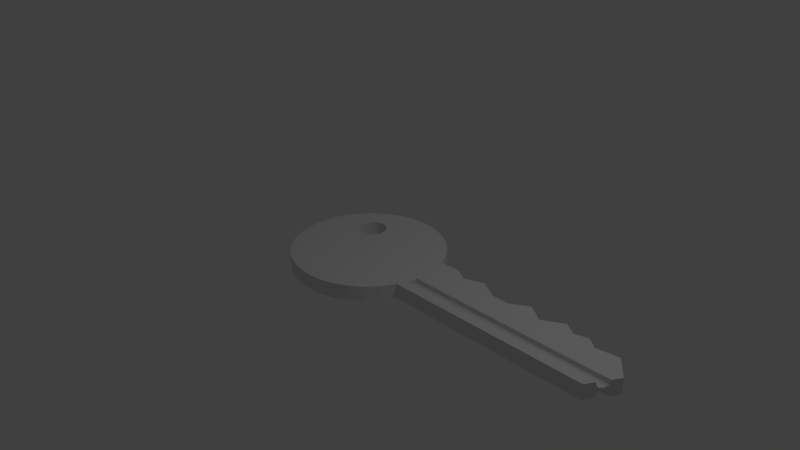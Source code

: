 # Source: key.blend  (saved by Blender 2.79.7; exported with 4.5.12 LTS)
import bpy
from mathutils import Matrix  # noqa: F401  (used for matrix-valued properties, if any)

bpy.ops.wm.read_factory_settings(use_empty=True)
scene = bpy.context.scene
scene.name = 'Scene'

# ---- collections
col_collection_1 = bpy.data.collections.new('Collection 1'); scene.collection.children.link(col_collection_1)

# ---- world
world_world = bpy.data.worlds.new('World'); scene.world = world_world
world_world.color = (0.05088, 0.05088, 0.05088)
world_world.use_sun_shadow = False
world_world.sun_shadow_jitter_overblur = 0.0

# ---- cameras
cam_camera = bpy.data.cameras.new('Camera')
cam_camera.clip_end = 100.0
cam_camera.lens = 35.0
cam_camera.sensor_width = 32.0
cam_camera.sensor_height = 18.0
cam_camera.ortho_scale = 7.314
cam_camera.dof.focus_distance = 0.0
cam_camera.dof.aperture_fstop = 128.0

# ---- lights
light_lamp = bpy.data.lights.new('Lamp', 'POINT')
light_lamp.transmission_factor = 0.0
light_lamp.cutoff_distance = 30.0
light_lamp.energy = 100.0
light_lamp.shadow_buffer_clip_start = 1.001
light_lamp.shadow_soft_size = 0.1
light_lamp.shadow_maximum_resolution = 0.006
light_lamp.use_absolute_resolution = True

# ---- meshes
me_cylinder = bpy.data.meshes.new('Cylinder')
me_cylinder.from_pydata([(0.9906, -0.1172, -0.8554), (0.9906, -0.1185, -0.994), (0.9906, -0.2564, -0.994), (0.9906, -0.2577, -0.8554), (0.9906, -0.2564, -0.7169), (0.9906, -0.2524, -0.5837), (0.9906, -0.2459, -0.461), (0.9906, -0.2371, -0.3534), (0.9906, -0.2265, -0.2651), (0.9906, -0.2143, -0.1995), (0.9906, -0.2011, -0.1591), (0.9906, -0.1874, -0.1454), (0.9906, -0.1737, -0.1591), (0.9906, -0.1605, -0.1995), (0.9906, -0.1484, -0.2651), (0.9906, -0.1378, -0.3534), (0.9906, -0.129, -0.461), (0.9906, -0.1225, -0.5837), (0.9906, -0.1185, -0.7169), (0.9906, -0.1172, 0.8554), (0.9906, -0.1185, 0.7169), (0.9906, -0.1225, 0.5837), (0.9906, -0.129, 0.461), (0.9906, -0.1378, 0.3534), (0.9906, -0.1484, 0.2651), (0.9906, -0.1605, 0.1995), (0.9906, -0.1737, 0.1591), (0.9906, -0.1874, 0.1454), (0.9906, -0.2011, 0.1591), (0.9906, -0.2143, 0.1995), (0.9906, -0.2265, 0.2651), (0.9906, -0.2371, 0.3534), (0.9906, -0.2459, 0.461), (0.9906, -0.2524, 0.5837), (0.9906, -0.2564, 0.7169), (0.9906, -0.2577, 0.8554), (0.9906, -0.2564, 0.994), (0.9906, -0.1185, 0.994), (0.0, 1.0, -1.0), (0.0, 1.0, 1.0), (0.1951, 0.9808, -1.0), (0.1951, 0.9808, 1.0), (0.3827, 0.9239, -1.0), (0.3827, 0.9239, 1.0), (0.5556, 0.8315, -1.0), (0.5556, 0.8315, 1.0), (0.7071, 0.7071, -1.0), (0.7071, 0.7071, 1.0), (0.8315, 0.5556, -1.0), (0.8315, 0.5556, 1.0), (0.9239, 0.3827, -1.0), (0.9239, 0.3827, 1.0), (3.61, 0.2672, -1.0), (3.61, 0.2672, 1.0), (3.828, 0.0, -1.0), (3.828, 0.0, 1.0), (3.61, -0.3827, -1.0), (3.61, -0.3827, 1.0), (0.9239, -0.3827, -1.0), (0.9239, -0.3827, 1.0), (0.8315, -0.5556, -1.0), (0.8315, -0.5556, 1.0), (0.7071, -0.7071, -1.0), (0.7071, -0.7071, 1.0), (0.5556, -0.8315, -1.0), (0.5556, -0.8315, 1.0), (0.3827, -0.9239, -1.0), (0.3827, -0.9239, 1.0), (0.1951, -0.9808, -1.0), (0.1951, -0.9808, 1.0), (-3.258e-07, -1.0, -1.0), (-3.258e-07, -1.0, 1.0), (-0.1951, -0.9808, -1.0), (-0.1951, -0.9808, 1.0), (-0.3827, -0.9239, -1.0), (-0.3827, -0.9239, 1.0), (-0.5556, -0.8315, -1.0), (-0.5556, -0.8315, 1.0), (-0.7071, -0.7071, -1.0), (-0.7071, -0.7071, 1.0), (-0.8315, -0.5556, -1.0), (-0.8315, -0.5556, 1.0), (-0.9239, -0.3827, -1.0), (-0.9239, -0.3827, 1.0), (-0.9808, -0.1951, -1.0), (-0.9808, -0.1951, 1.0), (-1.0, 9.656e-07, -1.0), (-1.0, 9.656e-07, 1.0), (-0.9808, 0.1951, -1.0), (-0.9808, 0.1951, 1.0), (-0.9239, 0.3827, -1.0), (-0.9239, 0.3827, 1.0), (-0.8315, 0.5556, -1.0), (-0.8315, 0.5556, 1.0), (-0.7071, 0.7071, -1.0), (-0.7071, 0.7071, 1.0), (-0.5556, 0.8315, -1.0), (-0.5556, 0.8315, 1.0), (-0.3827, 0.9239, -1.0), (-0.3827, 0.9239, 1.0), (-0.1951, 0.9808, -1.0), (-0.1951, 0.9808, 1.0), (3.316, 0.2252, -1.0), (3.316, 0.2252, 1.0), (2.838, 0.3827, 1.0), (2.838, 0.3827, -1.0), (1.624, 0.3827, 1.0), (1.624, 0.3827, -1.0), (2.579, 0.2299, -1.0), (2.579, 0.2299, 1.0), (2.349, 0.3798, 1.0), (2.349, 0.3798, -1.0), (1.884, 0.2424, 1.0), (1.884, 0.2424, -1.0), (1.227, 0.3827, 1.0), (1.227, 0.3827, -1.0), (1.378, 0.2889, -1.0), (1.378, 0.2889, 1.0), (3.177, 0.3299, -1.0), (3.177, 0.3299, 1.0), (3.007, 0.2769, 1.0), (3.007, 0.2769, -1.0), (2.116, 0.2424, -1.0), (2.116, 0.2424, 1.0), (-0.2128, 0.2921, 1.0), (-0.2128, 0.2921, -1.0), (-0.3636, 0.5743, 1.0), (-0.3636, 0.5743, -1.0), (-0.399, 0.5708, 1.0), (-0.399, 0.5708, -1.0), (-0.433, 0.5605, 1.0), (-0.433, 0.5605, -1.0), (-0.5312, 0.3235, 1.0), (-0.5312, 0.3235, -1.0), (-0.5144, 0.2921, 1.0), (-0.5144, 0.2921, -1.0), (-0.5415, 0.3575, 1.0), (-0.5415, 0.3575, -1.0), (-0.4919, 0.2646, 1.0), (-0.4919, 0.2646, -1.0), (-0.399, 0.215, 1.0), (-0.399, 0.215, -1.0), (-0.3636, 0.2115, 1.0), (-0.3636, 0.2115, -1.0), (-0.433, 0.2253, 1.0), (-0.433, 0.2253, -1.0), (-0.1857, 0.4283, 1.0), (-0.1857, 0.4283, -1.0), (-0.2628, 0.5437, 1.0), (-0.2628, 0.5437, -1.0), (-0.1822, 0.3929, 1.0), (-0.1822, 0.3929, -1.0), (-0.196, 0.4623, 1.0), (-0.196, 0.4623, -1.0), (-0.3282, 0.215, 1.0), (-0.3282, 0.215, -1.0), (-0.4919, 0.5211, 1.0), (-0.4919, 0.5211, -1.0), (-0.4644, 0.5437, 1.0), (-0.4644, 0.5437, -1.0), (-0.5144, 0.4936, 1.0), (-0.5144, 0.4936, -1.0), (-0.1857, 0.3575, 1.0), (-0.1857, 0.3575, -1.0), (-0.2628, 0.2421, 1.0), (-0.2628, 0.2421, -1.0), (-0.2353, 0.2646, 1.0), (-0.2353, 0.2646, -1.0), (-0.196, 0.3235, 1.0), (-0.196, 0.3235, -1.0), (-0.545, 0.3929, 1.0), (-0.545, 0.3929, -1.0), (-0.4644, 0.2421, 1.0), (-0.4644, 0.2421, -1.0), (-0.5415, 0.4283, 1.0), (-0.5415, 0.4283, -1.0), (-0.2353, 0.5211, 1.0), (-0.2353, 0.5211, -1.0), (-0.2942, 0.2253, 1.0), (-0.2942, 0.2253, -1.0), (-0.2128, 0.4936, 1.0), (-0.2128, 0.4936, -1.0), (-0.5312, 0.4623, 1.0), (-0.5312, 0.4623, -1.0), (-0.2942, 0.5605, 1.0), (-0.2942, 0.5605, -1.0), (-0.3282, 0.5708, 1.0), (-0.3282, 0.5708, -1.0), (3.761, -0.1172, 0.8554), (3.76, -0.1185, 0.994), (3.76, -0.1187, 1.0), (0.9906, -0.1187, 1.0), (0.9906, -0.2562, 1.0), (3.681, -0.2577, 0.8554), (3.682, -0.2564, 0.7169), (3.682, -0.2564, 0.994), (3.729, -0.1737, 0.1591), (3.749, -0.1378, 0.3534), (3.754, -0.129, 0.461), (3.684, -0.2524, 0.5837), (3.736, -0.1605, 0.1995), (3.76, -0.1185, 0.7169), (3.706, -0.2143, 0.1995), (3.713, -0.2011, 0.1591), (3.699, -0.2265, 0.2651), (3.721, -0.1874, 0.1454), (3.682, -0.2562, 1.0), (3.743, -0.1484, 0.2651), (3.693, -0.2371, 0.3534), (3.688, -0.2459, 0.461), (3.758, -0.1225, 0.5837), (3.758, -0.1225, -0.5837), (3.761, -0.1172, -0.8554), (3.76, -0.1185, -0.7169), (0.9906, -0.2562, -1.0), (0.9906, -0.1187, -1.0), (3.699, -0.2265, -0.2651), (3.693, -0.2371, -0.3534), (3.706, -0.2143, -0.1995), (3.688, -0.2459, -0.461), (3.681, -0.2577, -0.8554), (3.682, -0.2564, -0.994), (3.682, -0.2564, -0.7169), (3.682, -0.2562, -1.0), (3.743, -0.1484, -0.2651), (3.749, -0.1378, -0.3534), (3.76, -0.1185, -0.994), (3.736, -0.1605, -0.1995), (3.713, -0.2011, -0.1591), (3.754, -0.129, -0.461), (3.684, -0.2524, -0.5837), (3.721, -0.1874, -0.1454), (3.729, -0.1737, -0.1591), (3.76, -0.1187, -1.0)], [], [(1, 0, 18, 17, 16, 15, 14, 13, 12, 11, 10, 9, 8, 7, 6, 5, 4, 3, 2, 214, 215), (20, 19, 37, 191, 192, 36, 35, 34, 33, 32, 31, 30, 29, 28, 27, 26, 25, 24, 23, 22, 21), (38, 39, 41, 40), (40, 41, 43, 42), (42, 43, 45, 44), (44, 45, 47, 46), (46, 47, 49, 48), (48, 49, 51, 50), (102, 103, 53, 52), (52, 53, 55, 54), (54, 55, 190, 189, 188, 201, 210, 198, 197, 207, 200, 196, 205, 203, 202, 204, 208, 209, 199, 194, 193, 195, 206, 57, 56, 223, 221, 220, 222, 230, 219, 217, 216, 218, 228, 231, 232, 227, 224, 225, 229, 211, 213, 212, 226, 233), (56, 57, 59, 58), (58, 59, 61, 60), (60, 61, 63, 62), (62, 63, 65, 64), (64, 65, 67, 66), (66, 67, 69, 68), (68, 69, 71, 70), (70, 71, 73, 72), (72, 73, 75, 74), (74, 75, 77, 76), (76, 77, 79, 78), (78, 79, 81, 80), (80, 81, 83, 82), (82, 83, 85, 84), (84, 85, 87, 86), (86, 87, 89, 88), (88, 89, 91, 90), (90, 91, 93, 92), (92, 93, 95, 94), (94, 95, 97, 96), (96, 97, 99, 98), (41, 39, 101, 99, 97, 95, 93, 170, 174, 182, 160, 156, 158, 130, 128, 126, 186, 184, 148, 176, 180, 152, 146, 150, 49, 47, 45, 43), (98, 99, 101, 100), (100, 101, 39, 38), (38, 40, 42, 44, 46, 48, 151, 147, 153, 181, 177, 149, 185, 187, 127, 129, 131, 159, 157, 161, 183, 175, 171, 92, 94, 96, 98, 100), (118, 119, 103, 102), (108, 109, 104, 105), (116, 117, 106, 107), (111, 110, 109, 108), (122, 123, 110, 111), (107, 106, 112, 113), (50, 51, 114, 115), (115, 114, 117, 116), (121, 120, 119, 118), (105, 104, 120, 121), (113, 112, 123, 122), (163, 162, 150, 151), (167, 166, 124, 125), (125, 124, 168, 169), (175, 174, 170, 171), (147, 146, 152, 153), (151, 150, 146, 147), (181, 180, 176, 177), (127, 126, 128, 129), (141, 140, 142, 143), (161, 160, 182, 183), (143, 142, 154, 155), (129, 128, 130, 131), (177, 176, 148, 149), (173, 172, 144, 145), (49, 150, 162, 168, 124, 166, 164, 178, 154, 142, 140, 144, 172, 138, 134, 132, 136, 170, 93, 91, 89, 87, 85, 83, 81, 79, 77, 75, 73, 71, 69, 67, 65, 63, 61, 59, 57, 206, 192, 191, 190, 55, 53, 103, 119, 120, 104, 109, 110, 123, 112, 106, 117, 114, 51), (149, 148, 184, 185), (165, 164, 166, 167), (159, 158, 156, 157), (183, 182, 174, 175), (179, 178, 164, 165), (139, 138, 172, 173), (133, 132, 134, 135), (187, 186, 126, 127), (153, 152, 180, 181), (171, 170, 136, 137), (169, 168, 162, 163), (145, 144, 140, 141), (131, 130, 158, 159), (185, 184, 186, 187), (155, 154, 178, 179), (137, 136, 132, 133), (157, 156, 160, 161), (92, 171, 137, 133, 135, 139, 173, 145, 141, 143, 155, 179, 165, 167, 125, 169, 163, 151, 48, 50, 115, 116, 107, 113, 122, 111, 108, 105, 121, 118, 102, 52, 54, 233, 215, 214, 223, 56, 58, 60, 62, 64, 66, 68, 70, 72, 74, 76, 78, 80, 82, 84, 86, 88, 90), (135, 134, 138, 139), (200, 25, 26, 196), (210, 21, 22, 198), (207, 24, 25, 200), (196, 26, 27, 205), (198, 22, 23, 197), (205, 27, 28, 203), (195, 36, 192, 206), (202, 29, 30, 204), (203, 28, 29, 202), (194, 34, 35, 193), (204, 30, 31, 208), (199, 33, 34, 194), (188, 19, 20, 201), (189, 37, 19, 188), (193, 35, 36, 195), (201, 20, 21, 210), (208, 31, 32, 209), (209, 32, 33, 199), (191, 37, 189, 190), (197, 23, 24, 207), (217, 7, 8, 216), (225, 15, 16, 229), (231, 11, 12, 232), (222, 4, 5, 230), (232, 12, 13, 227), (224, 14, 15, 225), (229, 16, 17, 211), (221, 2, 3, 220), (218, 9, 10, 228), (214, 2, 221, 223), (219, 6, 7, 217), (212, 0, 1, 226), (230, 5, 6, 219), (216, 8, 9, 218), (213, 18, 0, 212), (220, 3, 4, 222), (227, 13, 14, 224), (226, 1, 215, 233), (211, 17, 18, 213), (228, 10, 11, 231)])
me_cylinder.use_remesh_preserve_volume = False
me_cylinder.use_remesh_preserve_attributes = False
me_cylinder.use_mirror_vertex_groups = False
me_cylinder.update()

# ---- objects
ob_cylinder = bpy.data.objects.new('Cylinder', me_cylinder)
ob_lamp = bpy.data.objects.new('Lamp', light_lamp)
ob_camera = bpy.data.objects.new('Camera', cam_camera)

# ---- transforms, parenting, visibility, modifiers, constraints
ob_cylinder.location = (0.0, 0.0, 0.0)
ob_cylinder.scale = (1.0, 1.0, 0.09897)
ob_cylinder.lineart.crease_threshold = 0.0
ob_lamp.location = (4.076, 1.005, 5.904)
ob_lamp.rotation_euler = (0.6503, 0.05522, 1.866)
ob_lamp.lock_rotations_4d = False
ob_lamp.empty_display_type = 'ARROWS'
ob_lamp.color = (0.0, 0.0, 0.0, 0.0)
ob_lamp.lineart.crease_threshold = 0.0
ob_camera.location = (7.481, -6.508, 5.344)
ob_camera.rotation_euler = (1.109, 0.0, 0.8149)
ob_camera.lock_rotations_4d = False
ob_camera.empty_display_type = 'ARROWS'
ob_camera.color = (0.0, 0.0, 0.0, 0.0)
ob_camera.display_type = 'WIRE'
ob_camera.lineart.crease_threshold = 0.0

# ---- collection membership
col_collection_1.objects.link(ob_cylinder)
col_collection_1.objects.link(ob_lamp)
col_collection_1.objects.link(ob_camera)

# ---- scene / render settings (as saved in the file)
scene.camera = ob_camera
scene.frame_start = 1; scene.frame_end = 250; scene.frame_set(1)
scene.render.engine = 'BLENDER_EEVEE_NEXT'
scene.render.resolution_percentage = 50
scene.render.dither_intensity = 0.0
scene.cycles.use_denoising = False
scene.cycles.samples = 128
scene.cycles.sampling_pattern = 'TABULATED_SOBOL'
scene.cycles.use_adaptive_sampling = False
scene.cycles.use_light_tree = False
scene.view_settings.view_transform = 'Standard'
bpy.context.view_layer.update()
